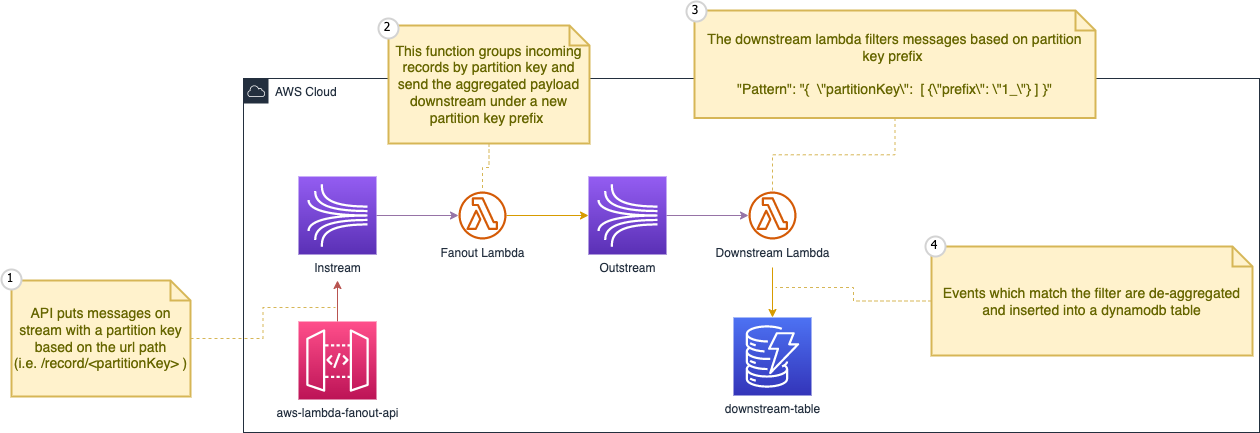

The diagram above was exported from draw.io. Its source (the exported page's mxGraphModel, read from the mxfile embedded in the PNG):
<mxGraphModel dx="1346" dy="672" grid="0" gridSize="10" guides="1" tooltips="1" connect="1" arrows="1" fold="1" page="0" pageScale="1" pageWidth="850" pageHeight="1100" math="0" shadow="0">
  <root>
    <mxCell id="0" />
    <mxCell id="1" parent="0" />
    <mxCell id="MX1d48bYuDOIxYHZrY3v-1" value="AWS Cloud" style="points=[[0,0],[0.25,0],[0.5,0],[0.75,0],[1,0],[1,0.25],[1,0.5],[1,0.75],[1,1],[0.75,1],[0.5,1],[0.25,1],[0,1],[0,0.75],[0,0.5],[0,0.25]];outlineConnect=0;gradientColor=none;html=1;whiteSpace=wrap;fontSize=12;fontStyle=0;container=1;pointerEvents=0;collapsible=0;recursiveResize=0;shape=mxgraph.aws4.group;grIcon=mxgraph.aws4.group_aws_cloud;strokeColor=#232F3E;fillColor=none;verticalAlign=top;align=left;spacingLeft=30;fontColor=#232F3E;dashed=0;" parent="1" vertex="1">
      <mxGeometry x="59" y="171" width="1016" height="354" as="geometry" />
    </mxCell>
    <mxCell id="MX1d48bYuDOIxYHZrY3v-6" style="edgeStyle=orthogonalEdgeStyle;rounded=0;orthogonalLoop=1;jettySize=auto;html=1;fillColor=#f8cecc;strokeColor=#b85450;" parent="MX1d48bYuDOIxYHZrY3v-1" source="MX1d48bYuDOIxYHZrY3v-2" edge="1">
      <mxGeometry relative="1" as="geometry">
        <mxPoint x="94" y="202" as="targetPoint" />
      </mxGeometry>
    </mxCell>
    <mxCell id="MX1d48bYuDOIxYHZrY3v-2" value="aws-lambda-fanout-api" style="sketch=0;points=[[0,0,0],[0.25,0,0],[0.5,0,0],[0.75,0,0],[1,0,0],[0,1,0],[0.25,1,0],[0.5,1,0],[0.75,1,0],[1,1,0],[0,0.25,0],[0,0.5,0],[0,0.75,0],[1,0.25,0],[1,0.5,0],[1,0.75,0]];outlineConnect=0;fontColor=#232F3E;gradientColor=#FF4F8B;gradientDirection=north;fillColor=#BC1356;strokeColor=#ffffff;dashed=0;verticalLabelPosition=bottom;verticalAlign=top;align=center;html=1;fontSize=12;fontStyle=0;aspect=fixed;shape=mxgraph.aws4.resourceIcon;resIcon=mxgraph.aws4.api_gateway;" parent="MX1d48bYuDOIxYHZrY3v-1" vertex="1">
      <mxGeometry x="55" y="243" width="78" height="78" as="geometry" />
    </mxCell>
    <mxCell id="MX1d48bYuDOIxYHZrY3v-7" style="edgeStyle=orthogonalEdgeStyle;rounded=0;orthogonalLoop=1;jettySize=auto;html=1;fillColor=#e1d5e7;strokeColor=#9673a6;" parent="MX1d48bYuDOIxYHZrY3v-1" source="MX1d48bYuDOIxYHZrY3v-3" target="MX1d48bYuDOIxYHZrY3v-4" edge="1">
      <mxGeometry relative="1" as="geometry" />
    </mxCell>
    <mxCell id="MX1d48bYuDOIxYHZrY3v-3" value="Instream" style="sketch=0;points=[[0,0,0],[0.25,0,0],[0.5,0,0],[0.75,0,0],[1,0,0],[0,1,0],[0.25,1,0],[0.5,1,0],[0.75,1,0],[1,1,0],[0,0.25,0],[0,0.5,0],[0,0.75,0],[1,0.25,0],[1,0.5,0],[1,0.75,0]];outlineConnect=0;fontColor=#232F3E;gradientColor=#945DF2;gradientDirection=north;fillColor=#5A30B5;strokeColor=#ffffff;dashed=0;verticalLabelPosition=bottom;verticalAlign=top;align=center;html=1;fontSize=12;fontStyle=0;aspect=fixed;shape=mxgraph.aws4.resourceIcon;resIcon=mxgraph.aws4.kinesis;" parent="MX1d48bYuDOIxYHZrY3v-1" vertex="1">
      <mxGeometry x="55" y="98" width="78" height="78" as="geometry" />
    </mxCell>
    <mxCell id="MX1d48bYuDOIxYHZrY3v-8" style="edgeStyle=orthogonalEdgeStyle;rounded=0;orthogonalLoop=1;jettySize=auto;html=1;fillColor=#ffe6cc;strokeColor=#d79b00;" parent="MX1d48bYuDOIxYHZrY3v-1" source="MX1d48bYuDOIxYHZrY3v-4" target="MX1d48bYuDOIxYHZrY3v-5" edge="1">
      <mxGeometry relative="1" as="geometry" />
    </mxCell>
    <mxCell id="MX1d48bYuDOIxYHZrY3v-4" value="Fanout Lambda" style="sketch=0;outlineConnect=0;fontColor=#232F3E;gradientColor=none;fillColor=#D45B07;strokeColor=none;dashed=0;verticalLabelPosition=bottom;verticalAlign=top;align=center;html=1;fontSize=12;fontStyle=0;aspect=fixed;pointerEvents=1;shape=mxgraph.aws4.lambda_function;" parent="MX1d48bYuDOIxYHZrY3v-1" vertex="1">
      <mxGeometry x="215" y="113" width="48" height="48" as="geometry" />
    </mxCell>
    <mxCell id="MX1d48bYuDOIxYHZrY3v-10" style="edgeStyle=orthogonalEdgeStyle;rounded=0;orthogonalLoop=1;jettySize=auto;html=1;fillColor=#e1d5e7;strokeColor=#9673a6;" parent="MX1d48bYuDOIxYHZrY3v-1" source="MX1d48bYuDOIxYHZrY3v-5" target="MX1d48bYuDOIxYHZrY3v-9" edge="1">
      <mxGeometry relative="1" as="geometry" />
    </mxCell>
    <mxCell id="MX1d48bYuDOIxYHZrY3v-5" value="Outstream" style="sketch=0;points=[[0,0,0],[0.25,0,0],[0.5,0,0],[0.75,0,0],[1,0,0],[0,1,0],[0.25,1,0],[0.5,1,0],[0.75,1,0],[1,1,0],[0,0.25,0],[0,0.5,0],[0,0.75,0],[1,0.25,0],[1,0.5,0],[1,0.75,0]];outlineConnect=0;fontColor=#232F3E;gradientColor=#945DF2;gradientDirection=north;fillColor=#5A30B5;strokeColor=#ffffff;dashed=0;verticalLabelPosition=bottom;verticalAlign=top;align=center;html=1;fontSize=12;fontStyle=0;aspect=fixed;shape=mxgraph.aws4.resourceIcon;resIcon=mxgraph.aws4.kinesis;" parent="MX1d48bYuDOIxYHZrY3v-1" vertex="1">
      <mxGeometry x="345" y="98" width="78" height="78" as="geometry" />
    </mxCell>
    <mxCell id="MX1d48bYuDOIxYHZrY3v-12" style="edgeStyle=orthogonalEdgeStyle;rounded=0;orthogonalLoop=1;jettySize=auto;html=1;fillColor=#ffe6cc;strokeColor=#d79b00;" parent="MX1d48bYuDOIxYHZrY3v-1" target="MX1d48bYuDOIxYHZrY3v-11" edge="1">
      <mxGeometry relative="1" as="geometry">
        <mxPoint x="529" y="189" as="sourcePoint" />
      </mxGeometry>
    </mxCell>
    <mxCell id="MX1d48bYuDOIxYHZrY3v-9" value="Downstream Lambda" style="sketch=0;outlineConnect=0;fontColor=#232F3E;gradientColor=none;fillColor=#D45B07;strokeColor=none;dashed=0;verticalLabelPosition=bottom;verticalAlign=top;align=center;html=1;fontSize=12;fontStyle=0;aspect=fixed;pointerEvents=1;shape=mxgraph.aws4.lambda_function;" parent="MX1d48bYuDOIxYHZrY3v-1" vertex="1">
      <mxGeometry x="505" y="113" width="48" height="48" as="geometry" />
    </mxCell>
    <mxCell id="MX1d48bYuDOIxYHZrY3v-11" value="downstream-table" style="sketch=0;points=[[0,0,0],[0.25,0,0],[0.5,0,0],[0.75,0,0],[1,0,0],[0,1,0],[0.25,1,0],[0.5,1,0],[0.75,1,0],[1,1,0],[0,0.25,0],[0,0.5,0],[0,0.75,0],[1,0.25,0],[1,0.5,0],[1,0.75,0]];outlineConnect=0;fontColor=#232F3E;gradientColor=#4D72F3;gradientDirection=north;fillColor=#3334B9;strokeColor=#ffffff;dashed=0;verticalLabelPosition=bottom;verticalAlign=top;align=center;html=1;fontSize=12;fontStyle=0;aspect=fixed;shape=mxgraph.aws4.resourceIcon;resIcon=mxgraph.aws4.dynamodb;" parent="MX1d48bYuDOIxYHZrY3v-1" vertex="1">
      <mxGeometry x="490" y="239" width="78" height="78" as="geometry" />
    </mxCell>
    <mxCell id="oUZoT5UuGUUCrT0mR4sM-5" style="edgeStyle=orthogonalEdgeStyle;rounded=0;orthogonalLoop=1;jettySize=auto;html=1;dashed=1;endArrow=none;endFill=0;fillColor=#fff2cc;strokeColor=#d6b656;" edge="1" parent="MX1d48bYuDOIxYHZrY3v-1" source="oUZoT5UuGUUCrT0mR4sM-4" target="MX1d48bYuDOIxYHZrY3v-4">
      <mxGeometry relative="1" as="geometry" />
    </mxCell>
    <mxCell id="oUZoT5UuGUUCrT0mR4sM-4" value="This function groups incoming records by partition key and send the aggregated payload downstream under a new partition key prefix&amp;nbsp;" style="shape=note;strokeWidth=2;fontSize=14;size=20;whiteSpace=wrap;html=1;fillColor=#fff2cc;strokeColor=#d6b656;fontColor=#666600;" vertex="1" parent="MX1d48bYuDOIxYHZrY3v-1">
      <mxGeometry x="145" y="-53" width="201" height="118" as="geometry" />
    </mxCell>
    <mxCell id="oUZoT5UuGUUCrT0mR4sM-7" style="edgeStyle=orthogonalEdgeStyle;rounded=0;orthogonalLoop=1;jettySize=auto;html=1;dashed=1;endArrow=none;endFill=0;fillColor=#fff2cc;strokeColor=#d6b656;" edge="1" parent="MX1d48bYuDOIxYHZrY3v-1" source="oUZoT5UuGUUCrT0mR4sM-6" target="MX1d48bYuDOIxYHZrY3v-9">
      <mxGeometry relative="1" as="geometry" />
    </mxCell>
    <mxCell id="oUZoT5UuGUUCrT0mR4sM-6" value="The downstream lambda filters messages based on partition key prefix&amp;nbsp;&lt;br&gt;&lt;span&gt;&lt;br&gt;&quot;Pattern&quot;: &quot;{&amp;nbsp; \&quot;partitionKey\&quot;:&amp;nbsp; [ {\&quot;prefix\&quot;: \&quot;1_\&quot;} ] }&quot;&lt;br&gt;&lt;/span&gt;" style="shape=note;strokeWidth=2;fontSize=14;size=20;whiteSpace=wrap;html=1;fillColor=#fff2cc;strokeColor=#d6b656;fontColor=#666600;" vertex="1" parent="MX1d48bYuDOIxYHZrY3v-1">
      <mxGeometry x="451" y="-68" width="401" height="107.5" as="geometry" />
    </mxCell>
    <mxCell id="oUZoT5UuGUUCrT0mR4sM-11" value="Events which match the filter are de-aggregated and inserted into a dynamodb table" style="shape=note;strokeWidth=2;fontSize=14;size=20;whiteSpace=wrap;html=1;fillColor=#fff2cc;strokeColor=#d6b656;fontColor=#666600;" vertex="1" parent="MX1d48bYuDOIxYHZrY3v-1">
      <mxGeometry x="688" y="168" width="321" height="109" as="geometry" />
    </mxCell>
    <mxCell id="oUZoT5UuGUUCrT0mR4sM-13" value="4" style="ellipse;whiteSpace=wrap;html=1;aspect=fixed;strokeWidth=2;fontFamily=Tahoma;spacingBottom=4;spacingRight=2;strokeColor=#d3d3d3;" vertex="1" parent="MX1d48bYuDOIxYHZrY3v-1">
      <mxGeometry x="682" y="158" width="20" height="20" as="geometry" />
    </mxCell>
    <mxCell id="oUZoT5UuGUUCrT0mR4sM-3" style="edgeStyle=orthogonalEdgeStyle;rounded=0;orthogonalLoop=1;jettySize=auto;html=1;dashed=1;endArrow=none;endFill=0;fillColor=#fff2cc;strokeColor=#d6b656;" edge="1" parent="1" source="oUZoT5UuGUUCrT0mR4sM-2">
      <mxGeometry relative="1" as="geometry">
        <mxPoint x="151" y="400" as="targetPoint" />
      </mxGeometry>
    </mxCell>
    <mxCell id="oUZoT5UuGUUCrT0mR4sM-2" value="API puts messages on stream with a partition key based on the url path&lt;br&gt;(i.e. /record/&amp;lt;partitionKey&amp;gt; )" style="shape=note;strokeWidth=2;fontSize=14;size=20;whiteSpace=wrap;html=1;fillColor=#fff2cc;strokeColor=#d6b656;fontColor=#666600;" vertex="1" parent="1">
      <mxGeometry x="-173" y="373" width="179" height="116" as="geometry" />
    </mxCell>
    <mxCell id="oUZoT5UuGUUCrT0mR4sM-8" value="1" style="ellipse;whiteSpace=wrap;html=1;aspect=fixed;strokeWidth=2;fontFamily=Tahoma;spacingBottom=4;spacingRight=2;strokeColor=#d3d3d3;" vertex="1" parent="1">
      <mxGeometry x="-183" y="362" width="20" height="20" as="geometry" />
    </mxCell>
    <mxCell id="oUZoT5UuGUUCrT0mR4sM-9" value="2" style="ellipse;whiteSpace=wrap;html=1;aspect=fixed;strokeWidth=2;fontFamily=Tahoma;spacingBottom=4;spacingRight=2;strokeColor=#d3d3d3;" vertex="1" parent="1">
      <mxGeometry x="194" y="111" width="20" height="20" as="geometry" />
    </mxCell>
    <mxCell id="oUZoT5UuGUUCrT0mR4sM-10" value="3" style="ellipse;whiteSpace=wrap;html=1;aspect=fixed;strokeWidth=2;fontFamily=Tahoma;spacingBottom=4;spacingRight=2;strokeColor=#d3d3d3;" vertex="1" parent="1">
      <mxGeometry x="502" y="94" width="20" height="20" as="geometry" />
    </mxCell>
    <mxCell id="oUZoT5UuGUUCrT0mR4sM-12" style="edgeStyle=orthogonalEdgeStyle;rounded=0;orthogonalLoop=1;jettySize=auto;html=1;dashed=1;endArrow=none;endFill=0;fillColor=#fff2cc;strokeColor=#d6b656;" edge="1" parent="1" source="oUZoT5UuGUUCrT0mR4sM-11">
      <mxGeometry relative="1" as="geometry">
        <mxPoint x="591" y="380" as="targetPoint" />
      </mxGeometry>
    </mxCell>
  </root>
</mxGraphModel>